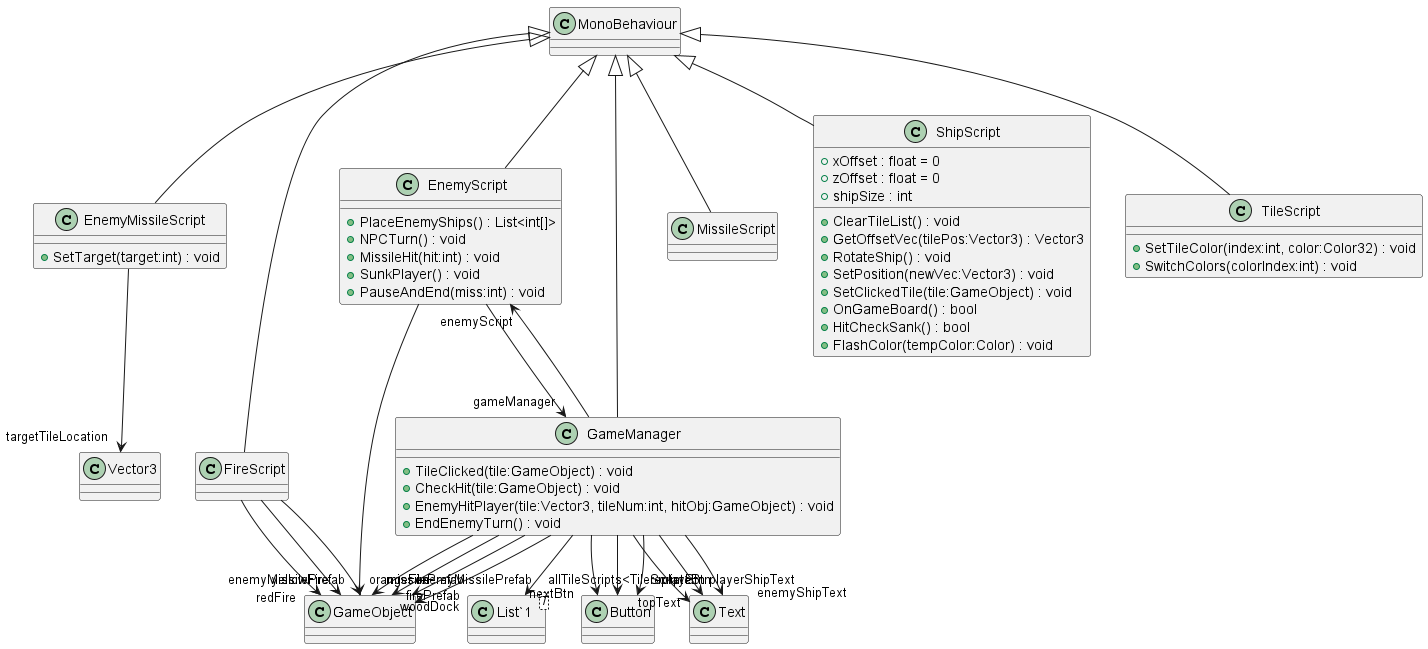

The diagram above was rendered by PlantUML. Its source (embedded in the PNG):
@startuml
class EnemyMissileScript {
    + SetTarget(target:int) : void
}
MonoBehaviour <|-- EnemyMissileScript
EnemyMissileScript --> "targetTileLocation" Vector3
class EnemyScript {
    + PlaceEnemyShips() : List<int[]>
    + NPCTurn() : void
    + MissileHit(hit:int) : void
    + SunkPlayer() : void
    + PauseAndEnd(miss:int) : void
}
MonoBehaviour <|-- EnemyScript
EnemyScript --> "enemyMissilePrefab" GameObject
EnemyScript --> "gameManager" GameManager
class FireScript {
}
MonoBehaviour <|-- FireScript
FireScript --> "redFire" GameObject
FireScript --> "yellowFire" GameObject
FireScript --> "orangeFire" GameObject
class GameManager {
    + TileClicked(tile:GameObject) : void
    + CheckHit(tile:GameObject) : void
    + EnemyHitPlayer(tile:Vector3, tileNum:int, hitObj:GameObject) : void
    + EndEnemyTurn() : void
}
class "List`1"<T> {
}
MonoBehaviour <|-- GameManager
GameManager --> "enemyScript" EnemyScript
GameManager --> "allTileScripts<TileScript>" "List`1"
GameManager --> "nextBtn" Button
GameManager --> "rotateBtn" Button
GameManager --> "replayBtn" Button
GameManager --> "topText" Text
GameManager --> "playerShipText" Text
GameManager --> "enemyShipText" Text
GameManager --> "missilePrefab" GameObject
GameManager --> "enemyMissilePrefab" GameObject
GameManager --> "firePrefab" GameObject
GameManager --> "woodDock" GameObject
class MissileScript {
}
MonoBehaviour <|-- MissileScript
class ShipScript {
    + xOffset : float = 0
    + zOffset : float = 0
    + shipSize : int
    + ClearTileList() : void
    + GetOffsetVec(tilePos:Vector3) : Vector3
    + RotateShip() : void
    + SetPosition(newVec:Vector3) : void
    + SetClickedTile(tile:GameObject) : void
    + OnGameBoard() : bool
    + HitCheckSank() : bool
    + FlashColor(tempColor:Color) : void
}
MonoBehaviour <|-- ShipScript
class TileScript {
    + SetTileColor(index:int, color:Color32) : void
    + SwitchColors(colorIndex:int) : void
}
MonoBehaviour <|-- TileScript
@enduml